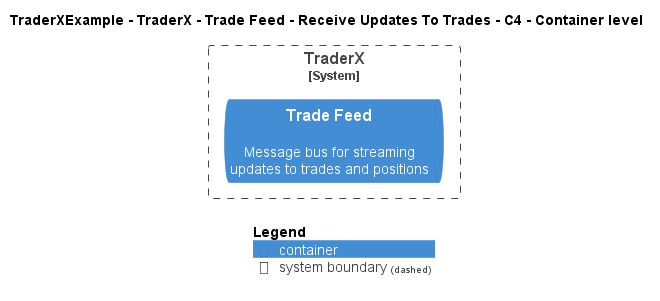

The diagram above was rendered by PlantUML. Its source (embedded in the PNG):
@startuml
!include ..\..\..\..\..\..\..\.c4s\C4_Container.puml

AddElementTag("c4interflow:lifecycle:new", $bgColor=green, $fontColor=#ffffff, $borderColor=green, $shadowing="False")
AddElementTag("c4interflow:lifecycle:changed", $bgColor=orange, $fontColor=#ffffff, $borderColor=orange, $shadowing="False")
AddElementTag("c4interflow:lifecycle:removed", $bgColor=red, $fontColor=#ffffff, $borderColor=red, $shadowing="False")

AddRelTag("c4interflow:lifecycle:new", $textColor=green, $lineColor=green)
AddRelTag("c4interflow:lifecycle:changed", $textColor=orange, $lineColor=orange)
AddRelTag("c4interflow:lifecycle:removed", $textColor=red, $lineColor=red)

SHOW_PERSON_PORTRAIT()
LAYOUT_TOP_DOWN()

skinparam linetype polyline

title TraderXExample - TraderX - Trade Feed - Receive Updates To Trades - C4 - Container level


System_Boundary(TraderXExample.SoftwareSystems.TraderX, "TraderX") {
    ContainerQueue(TraderXExample.SoftwareSystems.TraderX.Containers.TradeFeed, "Trade Feed", "", "Message bus for streaming updates to trades and positions")
}



SHOW_LEGEND()
@enduml